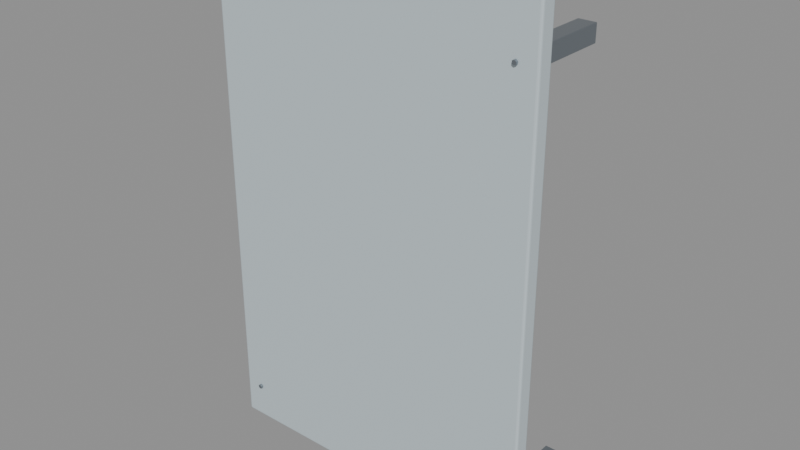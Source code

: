 # Source: CFD_ServiceBackplate.blend  (saved by Blender 5.2.45; exported with 4.5.12 LTS)
import bpy
from mathutils import Matrix  # noqa: F401  (used for matrix-valued properties, if any)

bpy.ops.wm.read_factory_settings(use_empty=True)
scene = bpy.context.scene
scene.name = 'Scene'

# ---- materials (node trees are filled in below, after node groups)
mat_cfd_coat = bpy.data.materials.new('CFD_Coat')
mat_cfd_coat.diffuse_color = (0.58, 0.67, 0.71, 1.0)
mat_cfd_steel = bpy.data.materials.new('CFD_Steel')
mat_cfd_steel.diffuse_color = (0.32, 0.36, 0.4, 1.0)

# ---- material node trees
mat_cfd_coat.use_nodes = True; mat_cfd_coat.node_tree.nodes.clear()
_N = mat_cfd_coat.node_tree.nodes; _L = mat_cfd_coat.node_tree.links
n0 = _N.new('ShaderNodeBsdfPrincipled'); n0.name = 'Principled BSDF'; n0.location = (-200, 100)
n0.inputs[0].default_value = (0.58, 0.67, 0.71, 1.0)
n0.inputs[1].default_value = 0.08
n0.inputs[2].default_value = 0.44
n0.inputs[10].default_value = 0.005
n1 = _N.new('ShaderNodeOutputMaterial'); n1.name = 'Material Output'; n1.location = (200, 100)
_L.new(n0.outputs[0], n1.inputs[0])
n1.is_active_output = True
mat_cfd_steel.use_nodes = True; mat_cfd_steel.node_tree.nodes.clear()
_N = mat_cfd_steel.node_tree.nodes; _L = mat_cfd_steel.node_tree.links
n0 = _N.new('ShaderNodeBsdfPrincipled'); n0.name = 'Principled BSDF'; n0.location = (-200, 100)
n0.inputs[0].default_value = (0.32, 0.36, 0.4, 1.0)
n0.inputs[1].default_value = 0.9
n0.inputs[2].default_value = 0.3
n0.inputs[10].default_value = 0.005
n1 = _N.new('ShaderNodeOutputMaterial'); n1.name = 'Material Output'; n1.location = (200, 100)
_L.new(n0.outputs[0], n1.inputs[0])
n1.is_active_output = True

# ---- meshes
me_panel = bpy.data.meshes.new('Panel')
me_panel.from_pydata([(0.625, -0.03, 0.01), (-0.625, -0.03, 0.01), (-0.625, -0.09, 0.01), (0.625, -0.09, 0.01), (0.625, -0.03, 1.91), (-0.625, -0.03, 1.91), (-0.625, -0.09, 1.91), (0.625, -0.09, 1.91)], [], [(0, 3, 2, 1), (4, 5, 6, 7), (0, 1, 5, 4), (1, 2, 6, 5), (2, 3, 7, 6), (3, 0, 4, 7)])
_uv = me_panel.uv_layers.new(name='UVMap')
_uv.uv.foreach_set('vector', [0.625, -0.03, 0.625, -0.09, -0.625, -0.09, -0.625, -0.03, 0.625, -0.03, -0.625, -0.03, -0.625, -0.09, 0.625, -0.09, 0.625, 0.01, -0.625, 0.01, -0.625, 1.91, 0.625, 1.91, -0.03, 0.01, -0.09, 0.01, -0.09, 1.91, -0.03, 1.91, -0.625, 0.01, 0.625, 0.01, 0.625, 1.91, -0.625, 1.91, -0.09, 0.01, -0.03, 0.01, -0.03, 1.91, -0.09, 1.91])
me_panel.materials.append(mat_cfd_coat)
me_panel.update()
me_standoff = bpy.data.meshes.new('StandOff')
me_standoff.from_pydata([(0.5825, 0.27, 0.1175), (0.5175, 0.27, 0.1175), (0.5175, -0.05, 0.1175), (0.5825, -0.05, 0.1175), (0.5825, 0.27, 0.1825), (0.5175, 0.27, 0.1825), (0.5175, -0.05, 0.1825), (0.5825, -0.05, 0.1825)], [], [(0, 3, 2, 1), (4, 5, 6, 7), (0, 1, 5, 4), (1, 2, 6, 5), (2, 3, 7, 6), (3, 0, 4, 7)])
_uv = me_standoff.uv_layers.new(name='UVMap')
_uv.uv.foreach_set('vector', [0.5825, 0.27, 0.5825, -0.05, 0.5175, -0.05, 0.5175, 0.27, 0.5825, 0.27, 0.5175, 0.27, 0.5175, -0.05, 0.5825, -0.05, 0.5825, 0.1175, 0.5175, 0.1175, 0.5175, 0.1825, 0.5825, 0.1825, 0.27, 0.1175, -0.05, 0.1175, -0.05, 0.1825, 0.27, 0.1825, 0.5175, 0.1175, 0.5825, 0.1175, 0.5825, 0.1825, 0.5175, 0.1825, -0.05, 0.1175, 0.27, 0.1175, 0.27, 0.1825, -0.05, 0.1825])
me_standoff.materials.append(mat_cfd_steel)
me_standoff.update()
me_cylinder = bpy.data.meshes.new('Cylinder')
me_cylinder.from_pydata([(0.0, 0.0045, 0.009), (0.0, -0.0045, 0.009), (0.007794, 0.0045, 0.0045), (0.007794, -0.0045, 0.0045), (0.007794, 0.0045, -0.0045), (0.007794, -0.0045, -0.0045), (0.0, 0.0045, -0.009), (0.0, -0.0045, -0.009), (-0.007794, 0.0045, -0.0045), (-0.007794, -0.0045, -0.0045), (-0.007794, 0.0045, 0.0045), (-0.007794, -0.0045, 0.0045)], [], [(0, 1, 3, 2), (2, 3, 5, 4), (4, 5, 7, 6), (6, 7, 9, 8), (3, 1, 11, 9, 7, 5), (8, 9, 11, 10), (10, 11, 1, 0), (0, 2, 4, 6, 8, 10)])
_uv = me_cylinder.uv_layers.new(name='UVMap')
_uv.uv.foreach_set('vector', [0.55, -0.092, 0.55, -0.101, 0.5578, -0.101, 0.5578, -0.092, -0.092, 0.1545, -0.101, 0.1545, -0.101, 0.1455, -0.092, 0.1455, 0.5578, -0.092, 0.5578, -0.101, 0.55, -0.101, 0.55, -0.092, 0.55, -0.092, 0.55, -0.101, 0.5422, -0.101, 0.5422, -0.092, 0.5578, 0.1545, 0.55, 0.159, 0.5422, 0.1545, 0.5422, 0.1455, 0.55, 0.141, 0.5578, 0.1455, -0.092, 0.1455, -0.101, 0.1455, -0.101, 0.1545, -0.092, 0.1545, 0.5422, -0.092, 0.5422, -0.101, 0.55, -0.101, 0.55, -0.092, 0.55, 0.159, 0.5578, 0.1545, 0.5578, 0.1455, 0.55, 0.141, 0.5422, 0.1455, 0.5422, 0.1545])
me_cylinder.materials.append(mat_cfd_steel)
me_cylinder.update()
me_standoff_001 = bpy.data.meshes.new('StandOff.001')
me_standoff_001.from_pydata([(0.5825, 0.27, 1.668), (0.5175, 0.27, 1.668), (0.5175, -0.05, 1.668), (0.5825, -0.05, 1.668), (0.5825, 0.27, 1.732), (0.5175, 0.27, 1.732), (0.5175, -0.05, 1.732), (0.5825, -0.05, 1.732)], [], [(0, 3, 2, 1), (4, 5, 6, 7), (0, 1, 5, 4), (1, 2, 6, 5), (2, 3, 7, 6), (3, 0, 4, 7)])
_uv = me_standoff_001.uv_layers.new(name='UVMap')
_uv.uv.foreach_set('vector', [0.5825, 0.27, 0.5825, -0.05, 0.5175, -0.05, 0.5175, 0.27, 0.5825, 0.27, 0.5175, 0.27, 0.5175, -0.05, 0.5825, -0.05, 0.5825, 1.668, 0.5175, 1.668, 0.5175, 1.732, 0.5825, 1.732, 0.27, 1.668, -0.05, 1.668, -0.05, 1.732, 0.27, 1.732, 0.5175, 1.668, 0.5825, 1.668, 0.5825, 1.732, 0.5175, 1.732, -0.05, 1.668, 0.27, 1.668, 0.27, 1.732, -0.05, 1.732])
me_standoff_001.materials.append(mat_cfd_steel)
me_standoff_001.update()
me_cylinder_001 = bpy.data.meshes.new('Cylinder.001')
me_cylinder_001.from_pydata([(0.0, 0.0045, 0.009), (0.0, -0.0045, 0.009), (0.007794, 0.0045, 0.0045), (0.007794, -0.0045, 0.0045), (0.007794, 0.0045, -0.0045), (0.007794, -0.0045, -0.0045), (0.0, 0.0045, -0.009), (0.0, -0.0045, -0.009), (-0.007794, 0.0045, -0.0045), (-0.007794, -0.0045, -0.0045), (-0.007794, 0.0045, 0.0045), (-0.007794, -0.0045, 0.0045)], [], [(0, 1, 3, 2), (2, 3, 5, 4), (4, 5, 7, 6), (6, 7, 9, 8), (3, 1, 11, 9, 7, 5), (8, 9, 11, 10), (10, 11, 1, 0), (0, 2, 4, 6, 8, 10)])
_uv = me_cylinder_001.uv_layers.new(name='UVMap')
_uv.uv.foreach_set('vector', [0.55, -0.092, 0.55, -0.101, 0.5578, -0.101, 0.5578, -0.092, -0.092, 1.705, -0.101, 1.705, -0.101, 1.696, -0.092, 1.696, 0.5578, -0.092, 0.5578, -0.101, 0.55, -0.101, 0.55, -0.092, 0.55, -0.092, 0.55, -0.101, 0.5422, -0.101, 0.5422, -0.092, 0.5578, 1.705, 0.55, 1.709, 0.5422, 1.705, 0.5422, 1.696, 0.55, 1.691, 0.5578, 1.696, -0.092, 1.696, -0.101, 1.696, -0.101, 1.705, -0.092, 1.705, 0.5422, -0.092, 0.5422, -0.101, 0.55, -0.101, 0.55, -0.092, 0.55, 1.709, 0.5578, 1.705, 0.5578, 1.696, 0.55, 1.691, 0.5422, 1.696, 0.5422, 1.705])
me_cylinder_001.materials.append(mat_cfd_steel)
me_cylinder_001.update()
me_standoff_002 = bpy.data.meshes.new('StandOff.002')
me_standoff_002.from_pydata([(-0.5175, 0.27, 0.1175), (-0.5825, 0.27, 0.1175), (-0.5825, -0.05, 0.1175), (-0.5175, -0.05, 0.1175), (-0.5175, 0.27, 0.1825), (-0.5825, 0.27, 0.1825), (-0.5825, -0.05, 0.1825), (-0.5175, -0.05, 0.1825)], [], [(0, 3, 2, 1), (4, 5, 6, 7), (0, 1, 5, 4), (1, 2, 6, 5), (2, 3, 7, 6), (3, 0, 4, 7)])
_uv = me_standoff_002.uv_layers.new(name='UVMap')
_uv.uv.foreach_set('vector', [-0.5175, 0.27, -0.5175, -0.05, -0.5825, -0.05, -0.5825, 0.27, -0.5175, 0.27, -0.5825, 0.27, -0.5825, -0.05, -0.5175, -0.05, -0.5175, 0.1175, -0.5825, 0.1175, -0.5825, 0.1825, -0.5175, 0.1825, 0.27, 0.1175, -0.05, 0.1175, -0.05, 0.1825, 0.27, 0.1825, -0.5825, 0.1175, -0.5175, 0.1175, -0.5175, 0.1825, -0.5825, 0.1825, -0.05, 0.1175, 0.27, 0.1175, 0.27, 0.1825, -0.05, 0.1825])
me_standoff_002.materials.append(mat_cfd_steel)
me_standoff_002.update()
me_cylinder_002 = bpy.data.meshes.new('Cylinder.002')
me_cylinder_002.from_pydata([(0.0, 0.0045, 0.009), (0.0, -0.0045, 0.009), (0.007794, 0.0045, 0.0045), (0.007794, -0.0045, 0.0045), (0.007794, 0.0045, -0.0045), (0.007794, -0.0045, -0.0045), (0.0, 0.0045, -0.009), (0.0, -0.0045, -0.009), (-0.007794, 0.0045, -0.0045), (-0.007794, -0.0045, -0.0045), (-0.007794, 0.0045, 0.0045), (-0.007794, -0.0045, 0.0045)], [], [(0, 1, 3, 2), (2, 3, 5, 4), (4, 5, 7, 6), (6, 7, 9, 8), (3, 1, 11, 9, 7, 5), (8, 9, 11, 10), (10, 11, 1, 0), (0, 2, 4, 6, 8, 10)])
_uv = me_cylinder_002.uv_layers.new(name='UVMap')
_uv.uv.foreach_set('vector', [-0.55, -0.092, -0.55, -0.101, -0.5422, -0.101, -0.5422, -0.092, -0.092, 0.1545, -0.101, 0.1545, -0.101, 0.1455, -0.092, 0.1455, -0.5422, -0.092, -0.5422, -0.101, -0.55, -0.101, -0.55, -0.092, -0.55, -0.092, -0.55, -0.101, -0.5578, -0.101, -0.5578, -0.092, -0.5422, 0.1545, -0.55, 0.159, -0.5578, 0.1545, -0.5578, 0.1455, -0.55, 0.141, -0.5422, 0.1455, -0.092, 0.1455, -0.101, 0.1455, -0.101, 0.1545, -0.092, 0.1545, -0.5578, -0.092, -0.5578, -0.101, -0.55, -0.101, -0.55, -0.092, -0.55, 0.159, -0.5422, 0.1545, -0.5422, 0.1455, -0.55, 0.141, -0.5578, 0.1455, -0.5578, 0.1545])
me_cylinder_002.materials.append(mat_cfd_steel)
me_cylinder_002.update()
me_standoff_003 = bpy.data.meshes.new('StandOff.003')
me_standoff_003.from_pydata([(-0.5175, 0.27, 1.668), (-0.5825, 0.27, 1.668), (-0.5825, -0.05, 1.668), (-0.5175, -0.05, 1.668), (-0.5175, 0.27, 1.732), (-0.5825, 0.27, 1.732), (-0.5825, -0.05, 1.732), (-0.5175, -0.05, 1.732)], [], [(0, 3, 2, 1), (4, 5, 6, 7), (0, 1, 5, 4), (1, 2, 6, 5), (2, 3, 7, 6), (3, 0, 4, 7)])
_uv = me_standoff_003.uv_layers.new(name='UVMap')
_uv.uv.foreach_set('vector', [-0.5175, 0.27, -0.5175, -0.05, -0.5825, -0.05, -0.5825, 0.27, -0.5175, 0.27, -0.5825, 0.27, -0.5825, -0.05, -0.5175, -0.05, -0.5175, 1.668, -0.5825, 1.668, -0.5825, 1.732, -0.5175, 1.732, 0.27, 1.668, -0.05, 1.668, -0.05, 1.732, 0.27, 1.732, -0.5825, 1.668, -0.5175, 1.668, -0.5175, 1.732, -0.5825, 1.732, -0.05, 1.668, 0.27, 1.668, 0.27, 1.732, -0.05, 1.732])
me_standoff_003.materials.append(mat_cfd_steel)
me_standoff_003.update()
me_cylinder_003 = bpy.data.meshes.new('Cylinder.003')
me_cylinder_003.from_pydata([(0.0, 0.0045, 0.009), (0.0, -0.0045, 0.009), (0.007794, 0.0045, 0.0045), (0.007794, -0.0045, 0.0045), (0.007794, 0.0045, -0.0045), (0.007794, -0.0045, -0.0045), (0.0, 0.0045, -0.009), (0.0, -0.0045, -0.009), (-0.007794, 0.0045, -0.0045), (-0.007794, -0.0045, -0.0045), (-0.007794, 0.0045, 0.0045), (-0.007794, -0.0045, 0.0045)], [], [(0, 1, 3, 2), (2, 3, 5, 4), (4, 5, 7, 6), (6, 7, 9, 8), (3, 1, 11, 9, 7, 5), (8, 9, 11, 10), (10, 11, 1, 0), (0, 2, 4, 6, 8, 10)])
_uv = me_cylinder_003.uv_layers.new(name='UVMap')
_uv.uv.foreach_set('vector', [-0.55, -0.092, -0.55, -0.101, -0.5422, -0.101, -0.5422, -0.092, -0.092, 1.705, -0.101, 1.705, -0.101, 1.696, -0.092, 1.696, -0.5422, -0.092, -0.5422, -0.101, -0.55, -0.101, -0.55, -0.092, -0.55, -0.092, -0.55, -0.101, -0.5578, -0.101, -0.5578, -0.092, -0.5422, 1.705, -0.55, 1.709, -0.5578, 1.705, -0.5578, 1.696, -0.55, 1.691, -0.5422, 1.696, -0.092, 1.696, -0.101, 1.696, -0.101, 1.705, -0.092, 1.705, -0.5578, -0.092, -0.5578, -0.101, -0.55, -0.101, -0.55, -0.092, -0.55, 1.709, -0.5422, 1.705, -0.5422, 1.696, -0.55, 1.691, -0.5578, 1.696, -0.5578, 1.705])
me_cylinder_003.materials.append(mat_cfd_steel)
me_cylinder_003.update()

# ---- objects
ob_panel = bpy.data.objects.new('Panel', me_panel)
ob_standoff = bpy.data.objects.new('StandOff', me_standoff)
ob_fastener = bpy.data.objects.new('Fastener', me_cylinder)
ob_standoff_001 = bpy.data.objects.new('StandOff.001', me_standoff_001)
ob_fastener_001 = bpy.data.objects.new('Fastener.001', me_cylinder_001)
ob_standoff_002 = bpy.data.objects.new('StandOff.002', me_standoff_002)
ob_fastener_002 = bpy.data.objects.new('Fastener.002', me_cylinder_002)
ob_standoff_003 = bpy.data.objects.new('StandOff.003', me_standoff_003)
ob_fastener_003 = bpy.data.objects.new('Fastener.003', me_cylinder_003)

# ---- transforms, parenting, visibility, modifiers, constraints
ob_panel.location = (0.0, 0.0, 0.0)
_m = ob_panel.modifiers.new('Manufactured_Bevel', 'BEVEL')
_m.width = 0.008
_m.width_pct = 0.008
_m.segments = 3
_m.angle_limit = 0.48
_m.harden_normals = True
_m = ob_panel.modifiers.new('Weighted_Normal', 'WEIGHTED_NORMAL')
_m.keep_sharp = True
ob_standoff.location = (0.0, 0.0, 0.0)
_m = ob_standoff.modifiers.new('Manufactured_Bevel', 'BEVEL')
_m.width = 0.003
_m.width_pct = 0.003
_m.segments = 3
_m.angle_limit = 0.48
_m.harden_normals = True
_m = ob_standoff.modifiers.new('Weighted_Normal', 'WEIGHTED_NORMAL')
_m.keep_sharp = True
ob_fastener.location = (0.55, -0.0965, 0.15)
_m = ob_fastener.modifiers.new('Edge_Bevel', 'BEVEL')
_m.width = 0.00135
_m.width_pct = 0.00135
_m.segments = 2
ob_standoff_001.location = (0.0, 0.0, 0.0)
_m = ob_standoff_001.modifiers.new('Manufactured_Bevel', 'BEVEL')
_m.width = 0.003
_m.width_pct = 0.003
_m.segments = 3
_m.angle_limit = 0.48
_m.harden_normals = True
_m = ob_standoff_001.modifiers.new('Weighted_Normal', 'WEIGHTED_NORMAL')
_m.keep_sharp = True
ob_fastener_001.location = (0.55, -0.0965, 1.7)
_m = ob_fastener_001.modifiers.new('Edge_Bevel', 'BEVEL')
_m.width = 0.00135
_m.width_pct = 0.00135
_m.segments = 2
ob_standoff_002.location = (0.0, 0.0, 0.0)
_m = ob_standoff_002.modifiers.new('Manufactured_Bevel', 'BEVEL')
_m.width = 0.003
_m.width_pct = 0.003
_m.segments = 3
_m.angle_limit = 0.48
_m.harden_normals = True
_m = ob_standoff_002.modifiers.new('Weighted_Normal', 'WEIGHTED_NORMAL')
_m.keep_sharp = True
ob_fastener_002.location = (-0.55, -0.0965, 0.15)
_m = ob_fastener_002.modifiers.new('Edge_Bevel', 'BEVEL')
_m.width = 0.00135
_m.width_pct = 0.00135
_m.segments = 2
ob_standoff_003.location = (0.0, 0.0, 0.0)
_m = ob_standoff_003.modifiers.new('Manufactured_Bevel', 'BEVEL')
_m.width = 0.003
_m.width_pct = 0.003
_m.segments = 3
_m.angle_limit = 0.48
_m.harden_normals = True
_m = ob_standoff_003.modifiers.new('Weighted_Normal', 'WEIGHTED_NORMAL')
_m.keep_sharp = True
ob_fastener_003.location = (-0.55, -0.0965, 1.7)
_m = ob_fastener_003.modifiers.new('Edge_Bevel', 'BEVEL')
_m.width = 0.00135
_m.width_pct = 0.00135
_m.segments = 2

# ---- collection membership
scene.collection.objects.link(ob_panel)
scene.collection.objects.link(ob_standoff)
scene.collection.objects.link(ob_fastener)
scene.collection.objects.link(ob_standoff_001)
scene.collection.objects.link(ob_fastener_001)
scene.collection.objects.link(ob_standoff_002)
scene.collection.objects.link(ob_fastener_002)
scene.collection.objects.link(ob_standoff_003)
scene.collection.objects.link(ob_fastener_003)

# ---- scene / render settings (as saved in the file)
scene.frame_start = 1; scene.frame_end = 250; scene.frame_set(1)
scene.render.engine = 'BLENDER_EEVEE_NEXT'
scene.render.bake_bias = 0.0
scene.render.bake_samples = 0
scene.render.compositor_device = 'GPU'
scene.eevee.use_volume_custom_range = False
scene.eevee.fast_gi_thickness_near = 0.1
scene.eevee.fast_gi_thickness_far = 0.0
scene.eevee.ray_tracing_options.screen_trace_thickness = 0.1
bpy.context.view_layer.update()

# ---- added for rendering (the .blend has no active camera and no usable light): camera, sun + grey world if the file has none
cam_auto = bpy.data.cameras.new('AutoCamera')
cam_auto.lens = 50.0
cam_auto.sensor_width = 36.0
cam_auto.clip_end = 1000.0
ob_auto_camera = bpy.data.objects.new('AutoCamera', cam_auto)
scene.collection.objects.link(ob_auto_camera)
ob_auto_camera.location = (2.13206, -2.47398, 2.66565)
ob_auto_camera.rotation_euler = (1.09748, -7.21219e-08, 0.694738)
scene.camera = ob_auto_camera
light_auto_sun = bpy.data.lights.new('AutoSun', 'SUN')
light_auto_sun.energy = 3.0
light_auto_sun.angle = 0.0523599
ob_auto_sun = bpy.data.objects.new('AutoSun', light_auto_sun)
scene.collection.objects.link(ob_auto_sun)
ob_auto_sun.rotation_euler = (0.872665, 0.174533, 0.523599)
if scene.world is None:
    world_auto = bpy.data.worlds.new('AutoWorld')
    world_auto.color = (0.3, 0.3, 0.3)
    scene.world = world_auto
bpy.context.view_layer.update()
